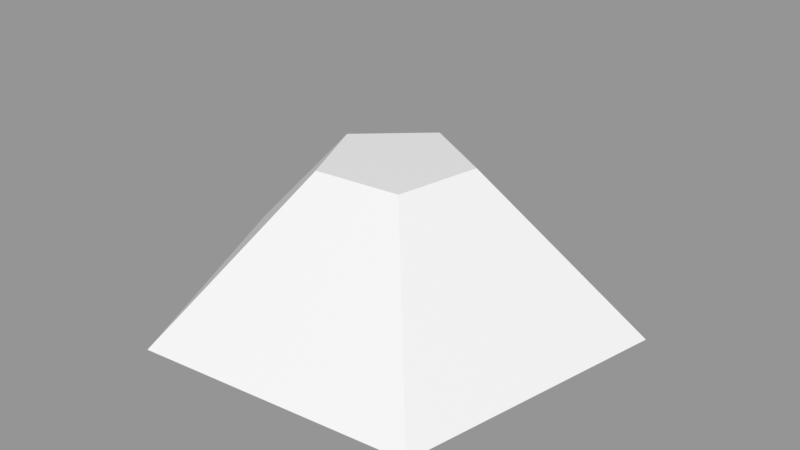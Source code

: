 # Source: Rock_Round_s_2C_05.blend  (saved by Blender 3.0.42; exported with 4.5.12 LTS)
import bpy
from mathutils import Matrix  # noqa: F401  (used for matrix-valued properties, if any)

bpy.ops.wm.read_factory_settings(use_empty=True)
scene = bpy.context.scene
scene.name = 'Scene'

# ---- images (referenced by path relative to the original .blend; pixels are not part of the script)
import os
ASSET_DIR = os.environ.get("B2B_ASSET_DIR", "")  # directory of the original .blend (textures are referenced by path, not embedded)
HERE = os.path.dirname(os.path.abspath(__file__))  # packed textures are extracted next to this script under _unpacked/

def load_image(name, relpath, width, height, colorspace="sRGB"):
    """Load a texture the original file referenced (path relative to the .blend, or extracted next to this script)."""
    p = next((c for c in (os.path.join(HERE, relpath), os.path.join(ASSET_DIR, relpath)) if relpath and os.path.exists(c)), "")
    if p:
        img = bpy.data.images.load(p, check_existing=True)
        img.name = name
    else:  # same state as the original file: an image datablock whose file is absent (Cycles renders it pink)
        img = bpy.data.images.new(name, width, height)
        img.source = "FILE"
        img.filepath = "//" + (relpath or name)
    img.colorspace_settings.name = colorspace
    return img
img_rocks_texture_atlas_1024x1024_png = load_image('Rocks_Texture_Atlas_1024x1024.png', 'Rocks_Texture_Atlas_1024x1024.png', 1024, 1024, 'sRGB')

# ---- materials (node trees are filled in below, after node groups)
mat_rocks_074 = bpy.data.materials.new('Rocks.074')
mat_rocks_074.use_transparent_shadow = False
mat_rocks_074.diffuse_color = (1.0, 1.0, 1.0, 1.0)
mat_rocks_074.roughness = 0.69
mat_rocks_074.specular_intensity = 0.0
mat_material_065 = bpy.data.materials.new('Material.065')
mat_material_065.use_transparent_shadow = False
mat_material_065.roughness = 0.5

# ---- material node trees
mat_rocks_074.use_nodes = True; mat_rocks_074.node_tree.nodes.clear()
_N = mat_rocks_074.node_tree.nodes; _L = mat_rocks_074.node_tree.links
n0 = _N.new('ShaderNodeBsdfPrincipled'); n0.name = 'Principled BSDF'; n0.location = (10, 300)
n0.distribution = 'GGX'
n0.subsurface_method = 'RANDOM_WALK_SKIN'
n0.inputs[2].default_value = 0.69
n0.inputs[3].default_value = 1.45
n0.inputs[4].default_value = 0.0
n0.inputs[13].default_value = 0.0
n1 = _N.new('ShaderNodeOutputMaterial'); n1.name = 'Material Output'; n1.location = (300, 300)
n2 = _N.new('ShaderNodeNormalMap'); n2.name = 'Normal Map'; n2.location = (-300, -300)
n2.label = 'Normal/Map'
n3 = _N.new('ShaderNodeTexImage'); n3.name = 'Image Texture'; n3.location = (-300, 600)
n3.image = img_rocks_texture_atlas_1024x1024_png
_L.new(n0.outputs[0], n1.inputs[0])
_L.new(n2.outputs[0], n0.inputs[5])
_L.new(n3.outputs[0], n0.inputs[0])
n1.is_active_output = True
mat_material_065.use_nodes = True; mat_material_065.node_tree.nodes.clear()
_N = mat_material_065.node_tree.nodes; _L = mat_material_065.node_tree.links
n0 = _N.new('ShaderNodeBsdfPrincipled'); n0.name = 'Principled BSDF'; n0.location = (10, 300)
n0.distribution = 'GGX'
n0.subsurface_method = 'RANDOM_WALK_SKIN'
n0.inputs[3].default_value = 1.45
n0.inputs[27].default_value = (0.0, 0.0, 0.0, 1.0)
n0.inputs[28].default_value = 1.0
n1 = _N.new('ShaderNodeOutputMaterial'); n1.name = 'Material Output'; n1.location = (300, 300)
n2 = _N.new('ShaderNodeNormalMap'); n2.name = 'Normal Map'; n2.location = (-300, -300)
n2.label = 'Normal/Map'
n2.inputs[0].default_value = 0.0
_L.new(n0.outputs[0], n1.inputs[0])
_L.new(n2.outputs[0], n0.inputs[5])
n1.is_active_output = True

# ---- meshes
me_rock_round_s_2c_05_002 = bpy.data.meshes.new('Rock_Round_s_2C_05.002')
me_rock_round_s_2c_05_002.from_pydata([(0.247, -0.1019, 0.2443), (0.3326, -0.1019, -0.1549), (-0.02065, -0.1019, -0.3596), (-0.3245, -0.1019, -0.08698), (-0.1591, -0.1019, 0.2863), (0.08825, 0.1192, 0.06733), (0.1152, 0.1192, -0.05861), (0.003801, 0.1192, -0.1232), (-0.09206, 0.1192, -0.03717), (-0.03987, 0.1192, 0.08058)], [], [(0, 5, 9, 4), (3, 8, 7, 2), (1, 6, 5, 0), (4, 9, 8, 3), (2, 7, 6, 1), (5, 6, 7), (9, 5, 7, 8), (1, 0, 4, 3), (2, 1, 3)])
me_rock_round_s_2c_05_002.polygons.foreach_set('use_smooth', [True] * 9)
me_rock_round_s_2c_05_002.polygons.foreach_set('material_index', [1, 1, 1, 1, 1, 1, 1, 1, 1])
_k = set([(0, 1), (0, 4), (0, 5), (1, 2), (1, 6), (2, 3), (2, 7), (3, 4), (3, 8), (4, 9), (5, 6), (5, 9), (6, 7), (7, 8), (8, 9)])
me_rock_round_s_2c_05_002.attributes.new('sharp_edge', 'BOOLEAN', 'EDGE').data.foreach_set('value', [ (min(e.vertices), max(e.vertices)) in _k for e in me_rock_round_s_2c_05_002.edges])
_uv = me_rock_round_s_2c_05_002.uv_layers.new(name='UVMap')
_uv.uv.foreach_set('vector', [14.98, 2.94, 15.23, 2.948, 15.29, 3.012, 15.2, 3.242, 15.56, 3.126, 15.36, 2.974, 15.35, 2.888, 15.56, 2.75, 15.2, 2.635, 15.27, 2.872, 15.23, 2.948, 14.98, 2.94, 15.2, 3.242, 15.29, 3.012, 15.36, 2.974, 15.56, 3.126, 15.56, 2.75, 15.35, 2.888, 15.27, 2.872, 15.2, 2.635, 15.23, 2.948, 15.27, 2.872, 15.35, 2.888, 15.29, 3.012, 15.23, 2.948, 15.35, 2.888, 15.36, 2.974, 3.108, 15.13, 3.227, 15.49, 2.916, 15.72, 2.606, 15.49, 2.724, 15.13, 3.108, 15.13, 2.606, 15.49])
me_rock_round_s_2c_05_002.materials.append(mat_rocks_074)
me_rock_round_s_2c_05_002.materials.append(mat_material_065)
me_rock_round_s_2c_05_002.use_remesh_fix_poles = True
me_rock_round_s_2c_05_002.use_remesh_preserve_attributes = False
me_rock_round_s_2c_05_002.update()
me_rock_round_s_2c_05_002.normals_split_custom_set([tuple(v) for v in zip(*[iter([0.07762, 0.6563, 0.7505, 0.07762, 0.6563, 0.7505, 0.07762, 0.6563, 0.7505, 0.07762, 0.6563, 0.7505, -0.5039, 0.6563, -0.5615, -0.5039, 0.6563, -0.5615, -0.5039, 0.6563, -0.5615, -0.5039, 0.6563, -0.5615, 0.7377, 0.6563, 0.1581, 0.7377, 0.6563, 0.1581, 0.7377, 0.6563, 0.1581, 0.7377, 0.6563, 0.1581, -0.6898, 0.6563, 0.3057, -0.6898, 0.6563, 0.3057, -0.6898, 0.6563, 0.3057, -0.6898, 0.6563, 0.3057, 0.3783, 0.6563, -0.6528, 0.3783, 0.6563, -0.6528, 0.3783, 0.6563, -0.6528, 0.3783, 0.6563, -0.6528, 0.0, 1.0, 6.013e-08, 0.0, 1.0, 0.0, 0.0, 1.0, 6.013e-08, 0.0, 1.0, 9.019e-08, 0.0, 1.0, 6.013e-08, 0.0, 1.0, 6.013e-08, 0.0, 1.0, 9.019e-08, 0.0, -1.0, 1.197e-08, 0.0, -1.0, 1.795e-08, 0.0, -1.0, 1.795e-08, 0.0, -1.0, 1.197e-08, 0.0, -1.0, 0.0, 0.0, -1.0, 1.197e-08, 0.0, -1.0, 1.197e-08])] * 3)])

# ---- objects
ob_rock_round_s_2c_05 = bpy.data.objects.new('Rock_Round_s_2C_05', me_rock_round_s_2c_05_002)

# ---- transforms, parenting, visibility, modifiers, constraints
ob_rock_round_s_2c_05.location = (0.0, 0.0, 0.0)
ob_rock_round_s_2c_05.rotation_euler = (1.571, -0.0, 0.0)
ob_rock_round_s_2c_05.color = (0.8, 0.8, 0.8, 1.0)

# ---- collection membership
scene.collection.objects.link(ob_rock_round_s_2c_05)

# ---- scene / render settings (as saved in the file)
scene.frame_start = 1; scene.frame_end = 250; scene.frame_set(1)
scene.render.engine = 'BLENDER_EEVEE_NEXT'
scene.cycles.sampling_pattern = 'TABULATED_SOBOL'
scene.cycles.use_light_tree = False
scene.view_settings.view_transform = 'Standard'
bpy.context.view_layer.update()

# ---- added for rendering (the .blend has no active camera and no usable light): camera, sun + grey world if the file has none
cam_auto = bpy.data.cameras.new('AutoCamera')
cam_auto.lens = 50.0
cam_auto.sensor_width = 36.0
cam_auto.clip_end = 1000.0
ob_auto_camera = bpy.data.objects.new('AutoCamera', cam_auto)
scene.collection.objects.link(ob_auto_camera)
ob_auto_camera.location = (0.880704, -1.01531, 0.710002)
ob_auto_camera.rotation_euler = (1.09748, -7.21219e-08, 0.694738)
scene.camera = ob_auto_camera
light_auto_sun = bpy.data.lights.new('AutoSun', 'SUN')
light_auto_sun.energy = 3.0
light_auto_sun.angle = 0.0523599
ob_auto_sun = bpy.data.objects.new('AutoSun', light_auto_sun)
scene.collection.objects.link(ob_auto_sun)
ob_auto_sun.rotation_euler = (0.872665, 0.174533, 0.523599)
if scene.world is None:
    world_auto = bpy.data.worlds.new('AutoWorld')
    world_auto.color = (0.3, 0.3, 0.3)
    scene.world = world_auto
bpy.context.view_layer.update()
